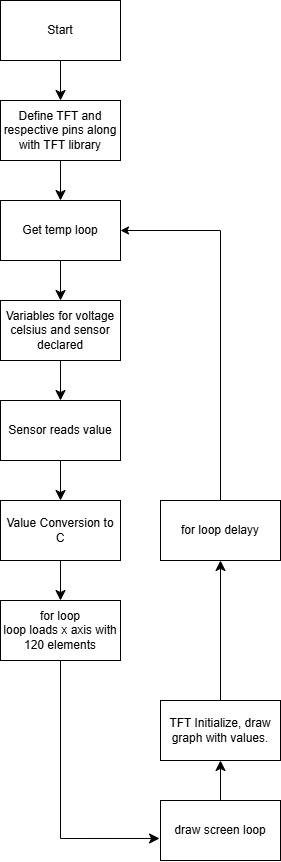

The diagram above was exported from draw.io. Its source (the exported page's mxGraphModel, read from the mxfile embedded in the PNG):
<mxGraphModel dx="768" dy="891" grid="1" gridSize="10" guides="1" tooltips="1" connect="1" arrows="1" fold="1" page="1" pageScale="1" pageWidth="850" pageHeight="1100" math="0" shadow="0">
  <root>
    <mxCell id="0" />
    <mxCell id="1" parent="0" />
    <mxCell id="F5R-B9SxQxCCeLWLKhjM-1" edge="1" parent="1" source="F5R-B9SxQxCCeLWLKhjM-2" style="edgeStyle=none;curved=1;rounded=0;orthogonalLoop=1;jettySize=auto;html=1;fontSize=12;startSize=8;endSize=8;" target="F5R-B9SxQxCCeLWLKhjM-4" value="">
      <mxGeometry relative="1" as="geometry" />
    </mxCell>
    <mxCell id="F5R-B9SxQxCCeLWLKhjM-2" parent="1" style="rounded=0;whiteSpace=wrap;html=1;" value="Start" vertex="1">
      <mxGeometry height="60" width="120" x="40" y="20" as="geometry" />
    </mxCell>
    <mxCell id="F5R-B9SxQxCCeLWLKhjM-3" edge="1" parent="1" source="F5R-B9SxQxCCeLWLKhjM-4" style="edgeStyle=none;curved=1;rounded=0;orthogonalLoop=1;jettySize=auto;html=1;fontSize=12;startSize=8;endSize=8;" target="F5R-B9SxQxCCeLWLKhjM-6" value="">
      <mxGeometry relative="1" as="geometry" />
    </mxCell>
    <mxCell id="F5R-B9SxQxCCeLWLKhjM-4" parent="1" style="rounded=0;whiteSpace=wrap;html=1;" value="Define TFT and respective pins along with TFT library" vertex="1">
      <mxGeometry height="60" width="120" x="40" y="120" as="geometry" />
    </mxCell>
    <mxCell id="F5R-B9SxQxCCeLWLKhjM-5" edge="1" parent="1" source="F5R-B9SxQxCCeLWLKhjM-6" style="edgeStyle=none;curved=1;rounded=0;orthogonalLoop=1;jettySize=auto;html=1;fontSize=12;startSize=8;endSize=8;" target="F5R-B9SxQxCCeLWLKhjM-8" value="">
      <mxGeometry relative="1" as="geometry" />
    </mxCell>
    <mxCell id="F5R-B9SxQxCCeLWLKhjM-6" parent="1" style="rounded=0;whiteSpace=wrap;html=1;" value="Get temp loop" vertex="1">
      <mxGeometry height="60" width="120" x="40" y="220" as="geometry" />
    </mxCell>
    <mxCell id="F5R-B9SxQxCCeLWLKhjM-7" edge="1" parent="1" source="F5R-B9SxQxCCeLWLKhjM-8" style="edgeStyle=none;curved=1;rounded=0;orthogonalLoop=1;jettySize=auto;html=1;fontSize=12;startSize=8;endSize=8;" target="F5R-B9SxQxCCeLWLKhjM-10" value="">
      <mxGeometry relative="1" as="geometry" />
    </mxCell>
    <mxCell id="F5R-B9SxQxCCeLWLKhjM-8" parent="1" style="rounded=0;whiteSpace=wrap;html=1;" value="Variables for voltage celsius and sensor declared" vertex="1">
      <mxGeometry height="60" width="120" x="40" y="320" as="geometry" />
    </mxCell>
    <mxCell id="F5R-B9SxQxCCeLWLKhjM-9" edge="1" parent="1" source="F5R-B9SxQxCCeLWLKhjM-10" style="edgeStyle=none;curved=1;rounded=0;orthogonalLoop=1;jettySize=auto;html=1;fontSize=12;startSize=8;endSize=8;" target="F5R-B9SxQxCCeLWLKhjM-12" value="">
      <mxGeometry relative="1" as="geometry" />
    </mxCell>
    <mxCell id="F5R-B9SxQxCCeLWLKhjM-10" parent="1" style="rounded=0;whiteSpace=wrap;html=1;" value="Sensor reads value" vertex="1">
      <mxGeometry height="60" width="120" x="40" y="420" as="geometry" />
    </mxCell>
    <mxCell id="F5R-B9SxQxCCeLWLKhjM-12" parent="1" style="whiteSpace=wrap;html=1;rounded=0;" value="Value Conversion to C" vertex="1">
      <mxGeometry height="60" width="120" x="40" y="520" as="geometry" />
    </mxCell>
    <mxCell id="F5R-B9SxQxCCeLWLKhjM-13" edge="1" parent="1" style="edgeStyle=none;curved=1;rounded=0;orthogonalLoop=1;jettySize=auto;html=1;fontSize=12;startSize=8;endSize=8;" target="F5R-B9SxQxCCeLWLKhjM-16" value="">
      <mxGeometry relative="1" as="geometry">
        <mxPoint x="100" y="580" as="sourcePoint" />
      </mxGeometry>
    </mxCell>
    <mxCell id="F5R-B9SxQxCCeLWLKhjM-15" edge="1" parent="1" style="edgeStyle=orthogonalEdgeStyle;rounded=0;orthogonalLoop=1;jettySize=auto;html=1;fontSize=12;startSize=8;endSize=8;entryX=-0.008;entryY=0.633;entryDx=0;entryDy=0;entryPerimeter=0;" target="F5R-B9SxQxCCeLWLKhjM-20" value="">
      <mxGeometry relative="1" as="geometry">
        <Array as="points">
          <mxPoint x="100" y="680" />
          <mxPoint x="100" y="858" />
        </Array>
        <mxPoint x="70" y="680" as="sourcePoint" />
        <mxPoint x="107" y="887.02" as="targetPoint" />
      </mxGeometry>
    </mxCell>
    <mxCell id="F5R-B9SxQxCCeLWLKhjM-16" parent="1" style="whiteSpace=wrap;html=1;rounded=0;" value="for loop&lt;div&gt;loop loads x axis with 120 elements&lt;/div&gt;" vertex="1">
      <mxGeometry height="60" width="120" x="40" y="620" as="geometry" />
    </mxCell>
    <mxCell id="F5R-B9SxQxCCeLWLKhjM-19" edge="1" parent="1" source="F5R-B9SxQxCCeLWLKhjM-20" style="edgeStyle=none;curved=1;rounded=0;orthogonalLoop=1;jettySize=auto;html=1;fontSize=12;startSize=8;endSize=8;" target="F5R-B9SxQxCCeLWLKhjM-22" value="">
      <mxGeometry relative="1" as="geometry" />
    </mxCell>
    <mxCell id="F5R-B9SxQxCCeLWLKhjM-20" parent="1" style="whiteSpace=wrap;html=1;rounded=0;" value="draw screen loop" vertex="1">
      <mxGeometry height="60" width="120" x="200" y="820" as="geometry" />
    </mxCell>
    <mxCell id="F5R-B9SxQxCCeLWLKhjM-29" edge="1" parent="1" source="F5R-B9SxQxCCeLWLKhjM-22" style="edgeStyle=none;curved=1;rounded=0;orthogonalLoop=1;jettySize=auto;html=1;entryX=0.5;entryY=1;entryDx=0;entryDy=0;fontSize=12;startSize=8;endSize=8;" target="F5R-B9SxQxCCeLWLKhjM-28">
      <mxGeometry relative="1" as="geometry" />
    </mxCell>
    <mxCell id="F5R-B9SxQxCCeLWLKhjM-22" parent="1" style="whiteSpace=wrap;html=1;rounded=0;" value="TFT Initialize, draw graph with values." vertex="1">
      <mxGeometry height="60" width="120" x="200" y="720" as="geometry" />
    </mxCell>
    <mxCell id="F5R-B9SxQxCCeLWLKhjM-27" edge="1" parent="1" source="F5R-B9SxQxCCeLWLKhjM-28" style="edgeStyle=orthogonalEdgeStyle;rounded=0;orthogonalLoop=1;jettySize=auto;html=1;exitX=0.5;exitY=0;exitDx=0;exitDy=0;entryX=1;entryY=0.5;entryDx=0;entryDy=0;" target="F5R-B9SxQxCCeLWLKhjM-6">
      <mxGeometry relative="1" as="geometry" />
    </mxCell>
    <mxCell id="F5R-B9SxQxCCeLWLKhjM-28" parent="1" style="rounded=0;whiteSpace=wrap;html=1;" value="for loop delayy" vertex="1">
      <mxGeometry height="60" width="120" x="200" y="520" as="geometry" />
    </mxCell>
  </root>
</mxGraphModel>